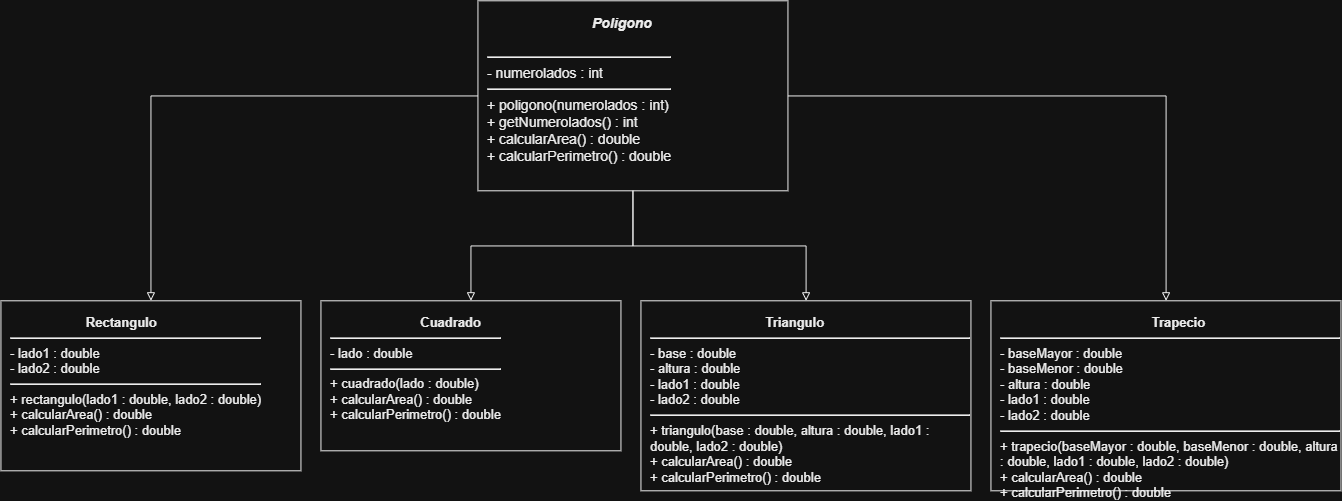

The diagram above was exported from draw.io. Its source (the exported page's mxGraphModel, read from the mxfile embedded in the PNG):
<mxGraphModel dx="3626" dy="1620" grid="1" gridSize="10" guides="1" tooltips="1" connect="1" arrows="1" fold="1" page="1" pageScale="1" pageWidth="827" pageHeight="1169" math="0" shadow="0">
  <root>
    <mxCell id="0" />
    <mxCell id="1" parent="0" />
    <mxCell id="poligono" parent="1" style="rounded=0;whiteSpace=wrap;html=1;fillColor=#ffffff;strokeColor=#000000;fontColor=#000000;fontSize=14;align=left;verticalAlign=top;spacingTop=8;spacingLeft=8;" value="&lt;b&gt;&lt;i&gt;&amp;nbsp; &amp;nbsp; &amp;nbsp; &amp;nbsp; &amp;nbsp; &amp;nbsp; &amp;nbsp; &amp;nbsp; &amp;nbsp; &amp;nbsp; &amp;nbsp; &amp;nbsp; &amp;nbsp; &amp;nbsp;Poligono&lt;/i&gt;&lt;/b&gt;&lt;br&gt;&lt;br&gt;&lt;hr&gt;- numerolados : int&lt;hr&gt;+ poligono(numerolados : int)&lt;br&gt;+ getNumerolados() : int&lt;br&gt;+ calcularArea() : double&lt;br&gt;+ calcularPerimetro() : double" vertex="1">
      <mxGeometry height="190" width="310" x="517" y="40" as="geometry" />
    </mxCell>
    <mxCell id="rectangulo" parent="1" style="rounded=0;whiteSpace=wrap;html=1;fillColor=#ffffff;strokeColor=#000000;fontColor=#000000;fontSize=13;align=left;verticalAlign=top;spacingTop=8;spacingLeft=8;" value="&lt;b&gt;&amp;nbsp; &amp;nbsp; &amp;nbsp; &amp;nbsp; &amp;nbsp; &amp;nbsp; &amp;nbsp; &amp;nbsp; &amp;nbsp; &amp;nbsp; &amp;nbsp;Rectangulo&lt;/b&gt;&lt;hr&gt;- lado1 : double&lt;br&gt;- lado2 : double&lt;hr&gt;+ rectangulo(lado1 : double, lado2 : double)&lt;br&gt;+ calcularArea() : double&lt;br&gt;+ calcularPerimetro() : double" vertex="1">
      <mxGeometry height="170" width="300" x="40" y="340" as="geometry" />
    </mxCell>
    <mxCell id="cuadrado" parent="1" style="rounded=0;whiteSpace=wrap;html=1;fillColor=#ffffff;strokeColor=#000000;fontColor=#000000;fontSize=13;align=left;verticalAlign=top;spacingTop=8;spacingLeft=8;" value="&lt;b&gt;&amp;nbsp; &amp;nbsp; &amp;nbsp; &amp;nbsp; &amp;nbsp; &amp;nbsp; &amp;nbsp; &amp;nbsp; &amp;nbsp; &amp;nbsp; &amp;nbsp; &amp;nbsp; &amp;nbsp;Cuadrado&lt;/b&gt;&lt;hr&gt;- lado : double&lt;hr&gt;+ cuadrado(lado : double)&lt;br&gt;+ calcularArea() : double&lt;br&gt;+ calcularPerimetro() : double" vertex="1">
      <mxGeometry height="150" width="300" x="360" y="340" as="geometry" />
    </mxCell>
    <mxCell id="triangulo" parent="1" style="rounded=0;whiteSpace=wrap;html=1;fillColor=#ffffff;strokeColor=#000000;fontColor=#000000;fontSize=13;align=left;verticalAlign=top;spacingTop=8;spacingLeft=8;" value="&lt;b&gt;&amp;nbsp; &amp;nbsp; &amp;nbsp; &amp;nbsp; &amp;nbsp; &amp;nbsp; &amp;nbsp; &amp;nbsp; &amp;nbsp; &amp;nbsp; &amp;nbsp; &amp;nbsp; &amp;nbsp; &amp;nbsp; &amp;nbsp; &amp;nbsp; Triangulo&lt;/b&gt;&lt;hr&gt;- base : double&lt;br&gt;- altura : double&lt;br&gt;- lado1 : double&lt;br&gt;- lado2 : double&lt;hr&gt;+ triangulo(base : double, altura : double, lado1 : double, lado2 : double)&lt;br&gt;+ calcularArea() : double&lt;br&gt;+ calcularPerimetro() : double" vertex="1">
      <mxGeometry height="190" width="330" x="680" y="340" as="geometry" />
    </mxCell>
    <mxCell id="trapecio" parent="1" style="rounded=0;whiteSpace=wrap;html=1;fillColor=#ffffff;strokeColor=#000000;fontColor=#000000;fontSize=13;align=left;verticalAlign=top;spacingTop=8;spacingLeft=8;" value="&lt;b&gt;&amp;nbsp; &amp;nbsp; &amp;nbsp; &amp;nbsp; &amp;nbsp; &amp;nbsp; &amp;nbsp; &amp;nbsp; &amp;nbsp; &amp;nbsp; &amp;nbsp; &amp;nbsp; &amp;nbsp; &amp;nbsp; &amp;nbsp; &amp;nbsp; &amp;nbsp; &amp;nbsp; &amp;nbsp; &amp;nbsp; &amp;nbsp; Trapecio&lt;/b&gt;&lt;hr&gt;- baseMayor : double&lt;br&gt;- baseMenor : double&lt;br&gt;- altura : double&lt;br&gt;- lado1 : double&lt;br&gt;- lado2 : double&lt;hr&gt;+ trapecio(baseMayor : double, baseMenor : double, altura : double, lado1 : double, lado2 : double)&lt;br&gt;+ calcularArea() : double&lt;br&gt;+ calcularPerimetro() : double" vertex="1">
      <mxGeometry height="190" width="350" x="1030" y="340" as="geometry" />
    </mxCell>
    <mxCell id="herencia1" edge="1" parent="1" source="poligono" style="edgeStyle=orthogonalEdgeStyle;rounded=0;orthogonalLoop=1;jettySize=auto;html=1;endArrow=block;endFill=0;strokeColor=#000000;strokeWidth=1;" target="rectangulo" value="">
      <mxGeometry relative="1" as="geometry" />
    </mxCell>
    <mxCell id="herencia2" edge="1" parent="1" source="poligono" style="edgeStyle=orthogonalEdgeStyle;rounded=0;orthogonalLoop=1;jettySize=auto;html=1;endArrow=block;endFill=0;strokeColor=#000000;strokeWidth=1;" target="cuadrado" value="">
      <mxGeometry relative="1" as="geometry" />
    </mxCell>
    <mxCell id="herencia3" edge="1" parent="1" source="poligono" style="edgeStyle=orthogonalEdgeStyle;rounded=0;orthogonalLoop=1;jettySize=auto;html=1;endArrow=block;endFill=0;strokeColor=#000000;strokeWidth=1;" target="triangulo" value="">
      <mxGeometry relative="1" as="geometry" />
    </mxCell>
    <mxCell id="herencia4" edge="1" parent="1" source="poligono" style="edgeStyle=orthogonalEdgeStyle;rounded=0;orthogonalLoop=1;jettySize=auto;html=1;endArrow=block;endFill=0;strokeColor=#000000;strokeWidth=1;" target="trapecio" value="">
      <mxGeometry relative="1" as="geometry" />
    </mxCell>
  </root>
</mxGraphModel>